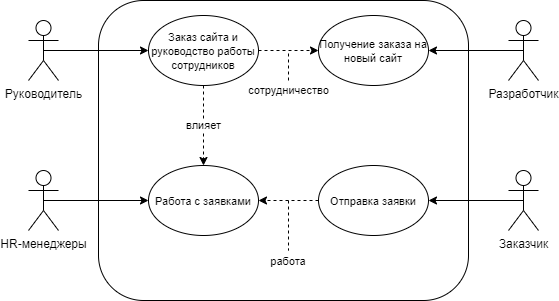

The diagram above was exported from draw.io. Its source (the exported page's mxGraphModel, read from the mxfile embedded in the PNG):
<mxGraphModel dx="830" dy="438" grid="1" gridSize="10" guides="1" tooltips="1" connect="1" arrows="1" fold="1" page="1" pageScale="1" pageWidth="827" pageHeight="1169" math="0" shadow="0">
  <root>
    <mxCell id="0" />
    <mxCell id="1" parent="0" />
    <mxCell id="cwuFL4hcfXDA6JH_YXYf-1" value="Разработчик" style="shape=umlActor;verticalLabelPosition=bottom;labelBackgroundColor=#ffffff;verticalAlign=top;html=1;outlineConnect=0;" vertex="1" parent="1">
      <mxGeometry x="540" y="150" width="30" height="60" as="geometry" />
    </mxCell>
    <mxCell id="cwuFL4hcfXDA6JH_YXYf-4" value="HR-менеджеры" style="shape=umlActor;verticalLabelPosition=bottom;labelBackgroundColor=#ffffff;verticalAlign=top;html=1;outlineConnect=0;" vertex="1" parent="1">
      <mxGeometry x="60" y="300" width="30" height="60" as="geometry" />
    </mxCell>
    <mxCell id="cwuFL4hcfXDA6JH_YXYf-6" value="Руководитель" style="shape=umlActor;verticalLabelPosition=bottom;labelBackgroundColor=#ffffff;verticalAlign=top;html=1;outlineConnect=0;" vertex="1" parent="1">
      <mxGeometry x="60" y="150" width="30" height="60" as="geometry" />
    </mxCell>
    <mxCell id="cwuFL4hcfXDA6JH_YXYf-7" value="Заказчик" style="shape=umlActor;verticalLabelPosition=bottom;labelBackgroundColor=#ffffff;verticalAlign=top;html=1;outlineConnect=0;" vertex="1" parent="1">
      <mxGeometry x="540" y="300" width="30" height="60" as="geometry" />
    </mxCell>
    <mxCell id="cwuFL4hcfXDA6JH_YXYf-8" value="" style="rounded=1;whiteSpace=wrap;html=1;" vertex="1" parent="1">
      <mxGeometry x="130" y="130" width="370" height="300" as="geometry" />
    </mxCell>
    <mxCell id="cwuFL4hcfXDA6JH_YXYf-18" value="сотрудничество" style="edgeStyle=orthogonalEdgeStyle;rounded=1;orthogonalLoop=1;jettySize=auto;html=1;entryX=0;entryY=0.5;entryDx=0;entryDy=0;dashed=1;shadow=0;" edge="1" parent="1" source="cwuFL4hcfXDA6JH_YXYf-9" target="cwuFL4hcfXDA6JH_YXYf-16">
      <mxGeometry y="-40" relative="1" as="geometry">
        <Array as="points">
          <mxPoint x="310" y="180" />
          <mxPoint x="310" y="180" />
        </Array>
        <mxPoint as="offset" />
      </mxGeometry>
    </mxCell>
    <mxCell id="cwuFL4hcfXDA6JH_YXYf-9" value="&lt;font style=&quot;font-size: 11px&quot;&gt;Заказ сайта и руководство работы сотрудников&lt;/font&gt;" style="ellipse;whiteSpace=wrap;html=1;" vertex="1" parent="1">
      <mxGeometry x="180" y="145" width="110" height="70" as="geometry" />
    </mxCell>
    <mxCell id="cwuFL4hcfXDA6JH_YXYf-10" value="" style="endArrow=classic;html=1;entryX=0;entryY=0.5;entryDx=0;entryDy=0;exitX=0.5;exitY=0.5;exitDx=0;exitDy=0;exitPerimeter=0;" edge="1" parent="1" source="cwuFL4hcfXDA6JH_YXYf-4" target="cwuFL4hcfXDA6JH_YXYf-13">
      <mxGeometry width="50" height="50" relative="1" as="geometry">
        <mxPoint x="390" y="310" as="sourcePoint" />
        <mxPoint x="440" y="260" as="targetPoint" />
      </mxGeometry>
    </mxCell>
    <mxCell id="cwuFL4hcfXDA6JH_YXYf-12" value="" style="endArrow=classic;html=1;exitX=0.5;exitY=0.5;exitDx=0;exitDy=0;exitPerimeter=0;entryX=0;entryY=0.5;entryDx=0;entryDy=0;" edge="1" parent="1" source="cwuFL4hcfXDA6JH_YXYf-6" target="cwuFL4hcfXDA6JH_YXYf-9">
      <mxGeometry width="50" height="50" relative="1" as="geometry">
        <mxPoint x="390" y="310" as="sourcePoint" />
        <mxPoint x="440" y="260" as="targetPoint" />
      </mxGeometry>
    </mxCell>
    <mxCell id="cwuFL4hcfXDA6JH_YXYf-13" value="&lt;font style=&quot;font-size: 11px&quot;&gt;Работа с заявками&lt;/font&gt;" style="ellipse;whiteSpace=wrap;html=1;" vertex="1" parent="1">
      <mxGeometry x="180" y="295" width="110" height="70" as="geometry" />
    </mxCell>
    <mxCell id="cwuFL4hcfXDA6JH_YXYf-22" value="" style="edgeStyle=orthogonalEdgeStyle;rounded=1;orthogonalLoop=1;jettySize=auto;html=1;dashed=1;" edge="1" parent="1" source="cwuFL4hcfXDA6JH_YXYf-15" target="cwuFL4hcfXDA6JH_YXYf-13">
      <mxGeometry relative="1" as="geometry" />
    </mxCell>
    <mxCell id="cwuFL4hcfXDA6JH_YXYf-15" value="&lt;font style=&quot;font-size: 11px&quot;&gt;Отправка заявки&lt;/font&gt;" style="ellipse;whiteSpace=wrap;html=1;" vertex="1" parent="1">
      <mxGeometry x="350" y="295" width="110" height="70" as="geometry" />
    </mxCell>
    <mxCell id="cwuFL4hcfXDA6JH_YXYf-16" value="&lt;span style=&quot;font-size: 11px&quot;&gt;Получение заказа на новый сайт&lt;/span&gt;" style="ellipse;whiteSpace=wrap;html=1;" vertex="1" parent="1">
      <mxGeometry x="350" y="145" width="110" height="70" as="geometry" />
    </mxCell>
    <mxCell id="cwuFL4hcfXDA6JH_YXYf-17" value="влияет" style="endArrow=classic;html=1;exitX=0.5;exitY=1;exitDx=0;exitDy=0;entryX=0.5;entryY=0;entryDx=0;entryDy=0;rounded=1;dashed=1;" edge="1" parent="1" source="cwuFL4hcfXDA6JH_YXYf-9" target="cwuFL4hcfXDA6JH_YXYf-13">
      <mxGeometry width="50" height="50" relative="1" as="geometry">
        <mxPoint x="390" y="310" as="sourcePoint" />
        <mxPoint x="440" y="260" as="targetPoint" />
      </mxGeometry>
    </mxCell>
    <mxCell id="cwuFL4hcfXDA6JH_YXYf-21" style="edgeStyle=orthogonalEdgeStyle;rounded=1;orthogonalLoop=1;jettySize=auto;html=1;entryX=1;entryY=0.5;entryDx=0;entryDy=0;exitX=0.5;exitY=0.5;exitDx=0;exitDy=0;exitPerimeter=0;" edge="1" parent="1" source="cwuFL4hcfXDA6JH_YXYf-7" target="cwuFL4hcfXDA6JH_YXYf-15">
      <mxGeometry relative="1" as="geometry" />
    </mxCell>
    <mxCell id="cwuFL4hcfXDA6JH_YXYf-20" style="edgeStyle=orthogonalEdgeStyle;rounded=1;orthogonalLoop=1;jettySize=auto;html=1;entryX=1;entryY=0.5;entryDx=0;entryDy=0;exitX=0.5;exitY=0.5;exitDx=0;exitDy=0;exitPerimeter=0;" edge="1" parent="1" source="cwuFL4hcfXDA6JH_YXYf-1" target="cwuFL4hcfXDA6JH_YXYf-16">
      <mxGeometry relative="1" as="geometry" />
    </mxCell>
    <mxCell id="cwuFL4hcfXDA6JH_YXYf-23" value="" style="endArrow=none;dashed=1;html=1;shadow=0;" edge="1" parent="1">
      <mxGeometry width="50" height="50" relative="1" as="geometry">
        <mxPoint x="320" y="210" as="sourcePoint" />
        <mxPoint x="320" y="180" as="targetPoint" />
      </mxGeometry>
    </mxCell>
    <mxCell id="cwuFL4hcfXDA6JH_YXYf-24" value="" style="endArrow=none;dashed=1;html=1;shadow=0;" edge="1" parent="1">
      <mxGeometry width="50" height="50" relative="1" as="geometry">
        <mxPoint x="320" y="330" as="sourcePoint" />
        <mxPoint x="320" y="380" as="targetPoint" />
      </mxGeometry>
    </mxCell>
    <mxCell id="cwuFL4hcfXDA6JH_YXYf-25" value="&lt;font style=&quot;font-size: 11px&quot;&gt;работа&lt;br&gt;&lt;/font&gt;" style="text;html=1;strokeColor=none;fillColor=none;align=center;verticalAlign=middle;whiteSpace=wrap;rounded=0;" vertex="1" parent="1">
      <mxGeometry x="300" y="380" width="40" height="20" as="geometry" />
    </mxCell>
  </root>
</mxGraphModel>